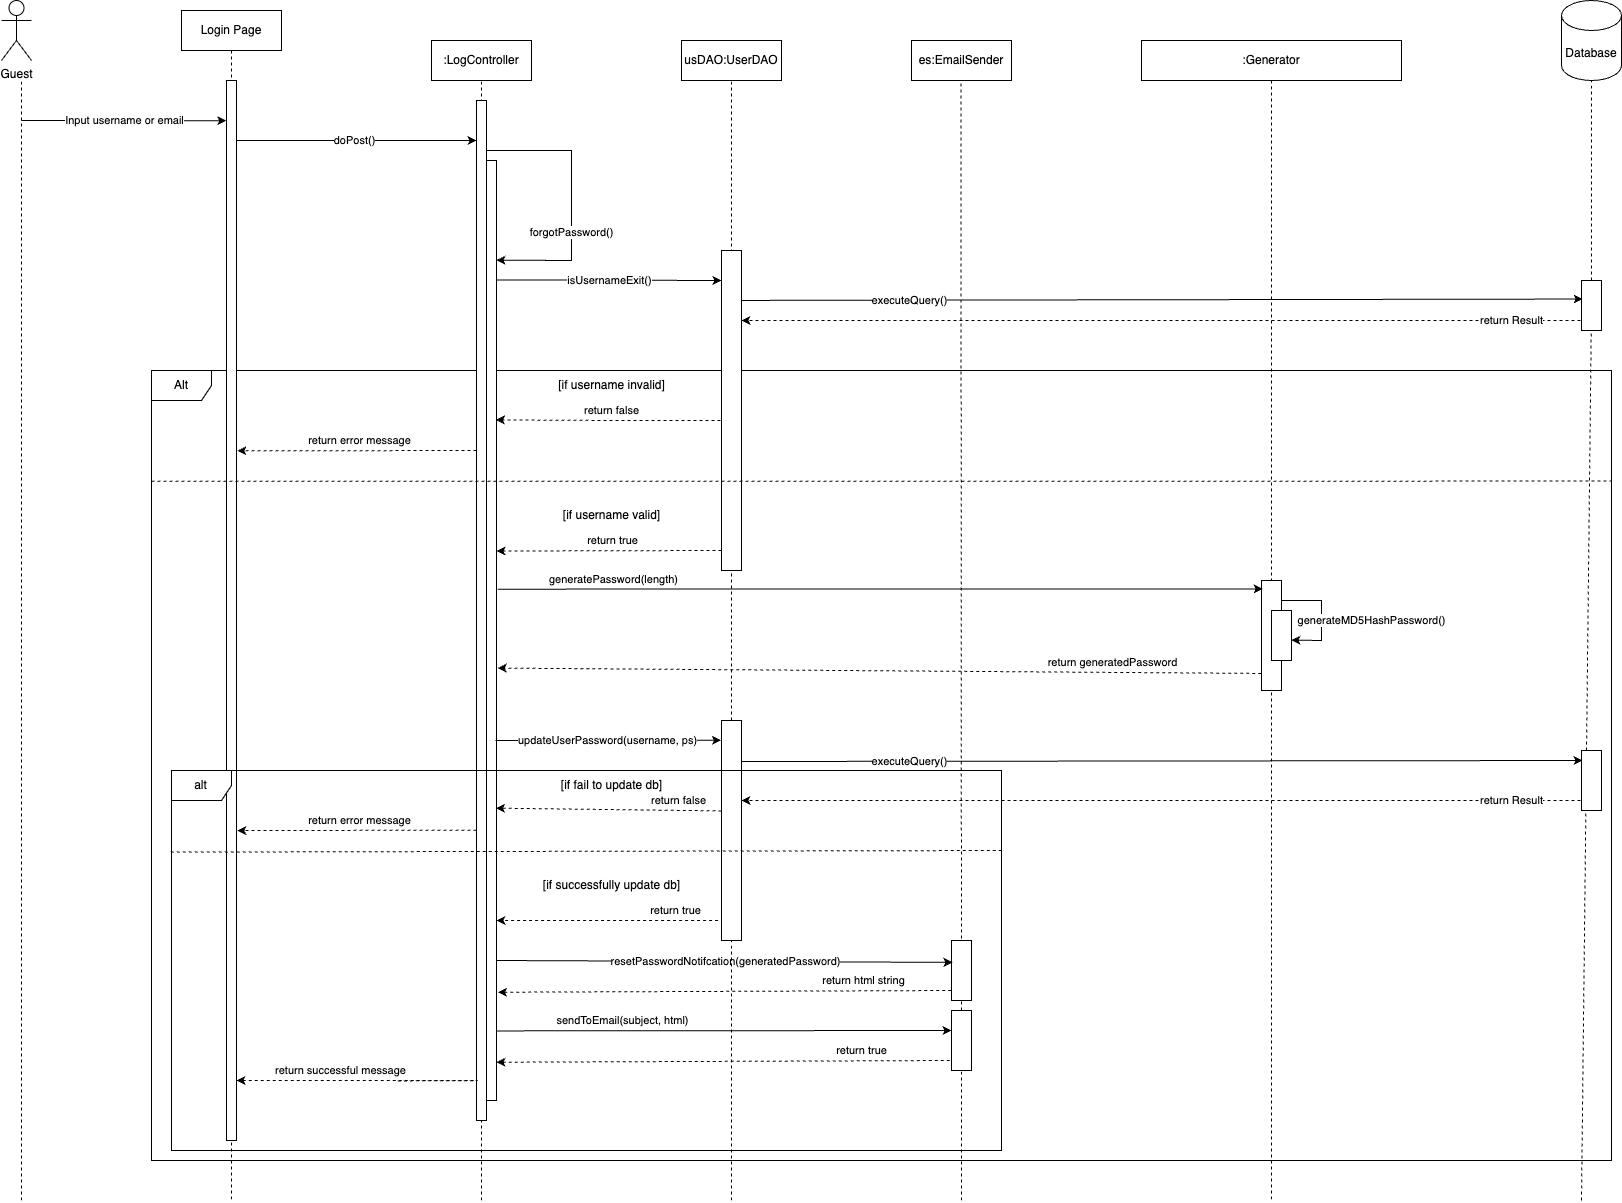

The diagram above was exported from draw.io. Its source (the exported page's mxGraphModel, read from the mxfile embedded in the PNG):
<mxGraphModel dx="1591" dy="1868" grid="1" gridSize="10" guides="1" tooltips="1" connect="1" arrows="1" fold="1" page="1" pageScale="1" pageWidth="850" pageHeight="1100" math="0" shadow="0">
  <root>
    <mxCell id="0" />
    <mxCell id="1" parent="0" />
    <mxCell id="7hafV3GSP3RzsJZpvLI7-31" value="Alt" style="shape=umlFrame;whiteSpace=wrap;html=1;pointerEvents=0;" parent="1" vertex="1">
      <mxGeometry x="290" y="810" width="1460" height="790" as="geometry" />
    </mxCell>
    <mxCell id="7hafV3GSP3RzsJZpvLI7-1" value="Login Page" style="shape=umlLifeline;perimeter=lifelinePerimeter;whiteSpace=wrap;html=1;container=1;dropTarget=0;collapsible=0;recursiveResize=0;outlineConnect=0;portConstraint=eastwest;newEdgeStyle={&quot;curved&quot;:0,&quot;rounded&quot;:0};size=40;" parent="1" vertex="1">
      <mxGeometry x="320" y="450" width="100" height="1190" as="geometry" />
    </mxCell>
    <mxCell id="7hafV3GSP3RzsJZpvLI7-3" value="" style="endArrow=none;dashed=1;html=1;rounded=0;" parent="1" edge="1">
      <mxGeometry width="50" height="50" relative="1" as="geometry">
        <mxPoint x="620" y="1640" as="sourcePoint" />
        <mxPoint x="620" y="520" as="targetPoint" />
      </mxGeometry>
    </mxCell>
    <mxCell id="7hafV3GSP3RzsJZpvLI7-4" value=":LogController" style="rounded=0;whiteSpace=wrap;html=1;" parent="1" vertex="1">
      <mxGeometry x="570" y="480" width="100" height="40" as="geometry" />
    </mxCell>
    <mxCell id="7hafV3GSP3RzsJZpvLI7-5" value="" style="endArrow=none;dashed=1;html=1;rounded=0;" parent="1" source="7hafV3GSP3RzsJZpvLI7-23" target="7hafV3GSP3RzsJZpvLI7-6" edge="1">
      <mxGeometry width="50" height="50" relative="1" as="geometry">
        <mxPoint x="1320" y="840" as="sourcePoint" />
        <mxPoint x="630" y="530" as="targetPoint" />
      </mxGeometry>
    </mxCell>
    <mxCell id="7hafV3GSP3RzsJZpvLI7-6" value="Database" style="shape=cylinder3;whiteSpace=wrap;html=1;boundedLbl=1;backgroundOutline=1;size=15;" parent="1" vertex="1">
      <mxGeometry x="1700" y="440" width="60" height="80" as="geometry" />
    </mxCell>
    <mxCell id="7hafV3GSP3RzsJZpvLI7-8" value="Guest" style="shape=umlActor;verticalLabelPosition=bottom;verticalAlign=top;html=1;" parent="1" vertex="1">
      <mxGeometry x="140" y="440" width="30" height="60" as="geometry" />
    </mxCell>
    <mxCell id="7hafV3GSP3RzsJZpvLI7-9" value="" style="endArrow=none;dashed=1;html=1;rounded=0;" parent="1" edge="1">
      <mxGeometry width="50" height="50" relative="1" as="geometry">
        <mxPoint x="160" y="1640" as="sourcePoint" />
        <mxPoint x="160" y="520" as="targetPoint" />
      </mxGeometry>
    </mxCell>
    <mxCell id="7hafV3GSP3RzsJZpvLI7-10" value="Input username or email" style="endArrow=classic;html=1;rounded=0;entryX=-0.022;entryY=0.038;entryDx=0;entryDy=0;entryPerimeter=0;" parent="1" target="7hafV3GSP3RzsJZpvLI7-36" edge="1">
      <mxGeometry width="50" height="50" relative="1" as="geometry">
        <mxPoint x="160" y="560" as="sourcePoint" />
        <mxPoint x="360" y="560" as="targetPoint" />
      </mxGeometry>
    </mxCell>
    <mxCell id="7hafV3GSP3RzsJZpvLI7-11" value="doPost()" style="endArrow=classic;html=1;rounded=0;entryX=-0.044;entryY=0.052;entryDx=0;entryDy=0;entryPerimeter=0;" parent="1" edge="1">
      <mxGeometry width="50" height="50" relative="1" as="geometry">
        <mxPoint x="370.07043478260874" y="579.9999999999999" as="sourcePoint" />
        <mxPoint x="615" y="579.9999999999999" as="targetPoint" />
      </mxGeometry>
    </mxCell>
    <mxCell id="7hafV3GSP3RzsJZpvLI7-13" value="usDAO:UserDAO" style="rounded=0;whiteSpace=wrap;html=1;" parent="1" vertex="1">
      <mxGeometry x="820" y="480" width="100" height="40" as="geometry" />
    </mxCell>
    <mxCell id="7hafV3GSP3RzsJZpvLI7-14" value="" style="endArrow=none;dashed=1;html=1;rounded=0;" parent="1" source="Vth-65XEj9OUagtryNtN-5" edge="1">
      <mxGeometry width="50" height="50" relative="1" as="geometry">
        <mxPoint x="870" y="1560" as="sourcePoint" />
        <mxPoint x="870" y="520" as="targetPoint" />
      </mxGeometry>
    </mxCell>
    <mxCell id="7hafV3GSP3RzsJZpvLI7-15" value="es:EmailSender" style="rounded=0;whiteSpace=wrap;html=1;" parent="1" vertex="1">
      <mxGeometry x="1050" y="480" width="100" height="40" as="geometry" />
    </mxCell>
    <mxCell id="7hafV3GSP3RzsJZpvLI7-16" value="" style="endArrow=none;dashed=1;html=1;rounded=0;" parent="1" source="7hafV3GSP3RzsJZpvLI7-42" edge="1">
      <mxGeometry width="50" height="50" relative="1" as="geometry">
        <mxPoint x="1099" y="1360" as="sourcePoint" />
        <mxPoint x="1099.44" y="520" as="targetPoint" />
      </mxGeometry>
    </mxCell>
    <mxCell id="7hafV3GSP3RzsJZpvLI7-19" value="" style="endArrow=none;dashed=1;html=1;rounded=0;" parent="1" target="7hafV3GSP3RzsJZpvLI7-18" edge="1">
      <mxGeometry width="50" height="50" relative="1" as="geometry">
        <mxPoint x="620" y="920" as="sourcePoint" />
        <mxPoint x="620" y="520" as="targetPoint" />
      </mxGeometry>
    </mxCell>
    <mxCell id="7hafV3GSP3RzsJZpvLI7-18" value="" style="rounded=0;whiteSpace=wrap;html=1;" parent="1" vertex="1">
      <mxGeometry x="615" y="540" width="10" height="1020" as="geometry" />
    </mxCell>
    <mxCell id="7hafV3GSP3RzsJZpvLI7-20" value="" style="rounded=0;whiteSpace=wrap;html=1;" parent="1" vertex="1">
      <mxGeometry x="625" y="600" width="10" height="940" as="geometry" />
    </mxCell>
    <mxCell id="7hafV3GSP3RzsJZpvLI7-21" value="forgotPassword()" style="endArrow=classic;html=1;rounded=0;exitX=1.041;exitY=0.049;exitDx=0;exitDy=0;exitPerimeter=0;entryX=1.005;entryY=0.106;entryDx=0;entryDy=0;entryPerimeter=0;" parent="1" source="7hafV3GSP3RzsJZpvLI7-18" target="7hafV3GSP3RzsJZpvLI7-20" edge="1">
      <mxGeometry x="0.2378" width="50" height="50" relative="1" as="geometry">
        <mxPoint x="625.0000000000001" y="569.29" as="sourcePoint" />
        <mxPoint x="634.33" y="622.2" as="targetPoint" />
        <Array as="points">
          <mxPoint x="670" y="590" />
          <mxPoint x="710" y="590" />
          <mxPoint x="710" y="600" />
          <mxPoint x="710" y="700" />
        </Array>
        <mxPoint as="offset" />
      </mxGeometry>
    </mxCell>
    <mxCell id="7hafV3GSP3RzsJZpvLI7-22" value="executeQuery()" style="endArrow=classic;html=1;rounded=0;exitX=0.991;exitY=0.156;exitDx=0;exitDy=0;entryX=0.057;entryY=0.371;entryDx=0;entryDy=0;entryPerimeter=0;exitPerimeter=0;" parent="1" source="7hafV3GSP3RzsJZpvLI7-26" target="7hafV3GSP3RzsJZpvLI7-23" edge="1">
      <mxGeometry x="-0.6" width="50" height="50" relative="1" as="geometry">
        <mxPoint x="880" y="650" as="sourcePoint" />
        <mxPoint x="1310" y="740" as="targetPoint" />
        <mxPoint as="offset" />
      </mxGeometry>
    </mxCell>
    <mxCell id="7hafV3GSP3RzsJZpvLI7-24" value="" style="endArrow=none;dashed=1;html=1;rounded=0;" parent="1" target="7hafV3GSP3RzsJZpvLI7-23" edge="1">
      <mxGeometry width="50" height="50" relative="1" as="geometry">
        <mxPoint x="1720" y="1640" as="sourcePoint" />
        <mxPoint x="1320" y="530" as="targetPoint" />
      </mxGeometry>
    </mxCell>
    <mxCell id="7hafV3GSP3RzsJZpvLI7-23" value="" style="rounded=0;whiteSpace=wrap;html=1;" parent="1" vertex="1">
      <mxGeometry x="1720" y="720" width="20" height="50" as="geometry" />
    </mxCell>
    <mxCell id="7hafV3GSP3RzsJZpvLI7-26" value="" style="rounded=0;whiteSpace=wrap;html=1;" parent="1" vertex="1">
      <mxGeometry x="860" y="690" width="20" height="320" as="geometry" />
    </mxCell>
    <mxCell id="7hafV3GSP3RzsJZpvLI7-27" value="isUsernameExit()" style="endArrow=classic;html=1;rounded=0;exitX=1.025;exitY=0.127;exitDx=0;exitDy=0;exitPerimeter=0;" parent="1" source="7hafV3GSP3RzsJZpvLI7-20" edge="1">
      <mxGeometry width="50" height="50" relative="1" as="geometry">
        <mxPoint x="640" y="640" as="sourcePoint" />
        <mxPoint x="860" y="720" as="targetPoint" />
      </mxGeometry>
    </mxCell>
    <mxCell id="7hafV3GSP3RzsJZpvLI7-29" value="return Result" style="endArrow=classic;html=1;rounded=0;dashed=1;exitX=-0.048;exitY=0.798;exitDx=0;exitDy=0;exitPerimeter=0;" parent="1" source="7hafV3GSP3RzsJZpvLI7-23" edge="1">
      <mxGeometry x="-0.8354" width="50" height="50" relative="1" as="geometry">
        <mxPoint x="1310" y="760" as="sourcePoint" />
        <mxPoint x="880" y="760" as="targetPoint" />
        <Array as="points">
          <mxPoint x="1210" y="760" />
        </Array>
        <mxPoint as="offset" />
      </mxGeometry>
    </mxCell>
    <mxCell id="7hafV3GSP3RzsJZpvLI7-32" value="return false" style="endArrow=classic;html=1;rounded=0;exitX=-0.026;exitY=0.765;exitDx=0;exitDy=0;exitPerimeter=0;dashed=1;entryX=0.94;entryY=0.276;entryDx=0;entryDy=0;entryPerimeter=0;" parent="1" target="7hafV3GSP3RzsJZpvLI7-20" edge="1">
      <mxGeometry x="-0.0258" y="-10" width="50" height="50" relative="1" as="geometry">
        <mxPoint x="859" y="860" as="sourcePoint" />
        <mxPoint x="640" y="860" as="targetPoint" />
        <Array as="points">
          <mxPoint x="754" y="860" />
        </Array>
        <mxPoint as="offset" />
      </mxGeometry>
    </mxCell>
    <mxCell id="7hafV3GSP3RzsJZpvLI7-33" value="return true" style="endArrow=classic;html=1;rounded=0;exitX=0;exitY=0.75;exitDx=0;exitDy=0;dashed=1;entryX=1.007;entryY=0.646;entryDx=0;entryDy=0;entryPerimeter=0;" parent="1" edge="1">
      <mxGeometry x="-0.0255" y="-10" width="50" height="50" relative="1" as="geometry">
        <mxPoint x="859.93" y="990" as="sourcePoint" />
        <mxPoint x="634.9999999999999" y="990.52" as="targetPoint" />
        <Array as="points" />
        <mxPoint as="offset" />
      </mxGeometry>
    </mxCell>
    <mxCell id="7hafV3GSP3RzsJZpvLI7-36" value="" style="rounded=0;whiteSpace=wrap;html=1;" parent="1" vertex="1">
      <mxGeometry x="365" y="520" width="10" height="1060" as="geometry" />
    </mxCell>
    <mxCell id="7hafV3GSP3RzsJZpvLI7-39" value="" style="endArrow=none;dashed=1;html=1;rounded=0;entryX=1;entryY=0.14;entryDx=0;entryDy=0;entryPerimeter=0;exitX=0;exitY=0.225;exitDx=0;exitDy=0;exitPerimeter=0;" parent="1" target="7hafV3GSP3RzsJZpvLI7-31" edge="1">
      <mxGeometry width="50" height="50" relative="1" as="geometry">
        <mxPoint x="290" y="920.79" as="sourcePoint" />
        <mxPoint x="1592.6000000000004" y="919.2099999999998" as="targetPoint" />
      </mxGeometry>
    </mxCell>
    <mxCell id="7hafV3GSP3RzsJZpvLI7-40" value="return error message" style="endArrow=classic;html=1;rounded=0;dashed=1;entryX=1.094;entryY=0.771;entryDx=0;entryDy=0;entryPerimeter=0;exitX=0.006;exitY=0.757;exitDx=0;exitDy=0;exitPerimeter=0;" parent="1" edge="1">
      <mxGeometry x="-0.0258" y="-10" width="50" height="50" relative="1" as="geometry">
        <mxPoint x="615" y="889.9999999999998" as="sourcePoint" />
        <mxPoint x="375.88000000000005" y="890.3600000000001" as="targetPoint" />
        <Array as="points" />
        <mxPoint as="offset" />
      </mxGeometry>
    </mxCell>
    <mxCell id="7hafV3GSP3RzsJZpvLI7-43" value="" style="endArrow=none;dashed=1;html=1;rounded=0;" parent="1" target="7hafV3GSP3RzsJZpvLI7-42" edge="1">
      <mxGeometry width="50" height="50" relative="1" as="geometry">
        <mxPoint x="1100" y="1640" as="sourcePoint" />
        <mxPoint x="1099.44" y="520" as="targetPoint" />
      </mxGeometry>
    </mxCell>
    <mxCell id="7hafV3GSP3RzsJZpvLI7-42" value="" style="rounded=0;whiteSpace=wrap;html=1;" parent="1" vertex="1">
      <mxGeometry x="1090" y="1450" width="20" height="60" as="geometry" />
    </mxCell>
    <mxCell id="7hafV3GSP3RzsJZpvLI7-44" value="sendToEmail(subject, html)" style="endArrow=classic;html=1;rounded=0;exitX=0.926;exitY=0.095;exitDx=0;exitDy=0;exitPerimeter=0;" parent="1" edge="1">
      <mxGeometry x="-0.4458" y="10" width="50" height="50" relative="1" as="geometry">
        <mxPoint x="635" y="1470.4" as="sourcePoint" />
        <mxPoint x="1090" y="1470" as="targetPoint" />
        <mxPoint as="offset" />
      </mxGeometry>
    </mxCell>
    <mxCell id="7hafV3GSP3RzsJZpvLI7-45" value="" style="rounded=0;whiteSpace=wrap;html=1;" parent="1" vertex="1">
      <mxGeometry x="1090" y="1380" width="20" height="60" as="geometry" />
    </mxCell>
    <mxCell id="7hafV3GSP3RzsJZpvLI7-46" value="resetPasswordNotifcation(generatedPassword)" style="endArrow=classic;html=1;rounded=0;entryX=0.064;entryY=0.176;entryDx=0;entryDy=0;entryPerimeter=0;exitX=1.029;exitY=0.677;exitDx=0;exitDy=0;exitPerimeter=0;" parent="1" edge="1">
      <mxGeometry x="0.0038" width="50" height="50" relative="1" as="geometry">
        <mxPoint x="635" y="1400.0000000000002" as="sourcePoint" />
        <mxPoint x="1090.99" y="1401.8799999999999" as="targetPoint" />
        <Array as="points" />
        <mxPoint as="offset" />
      </mxGeometry>
    </mxCell>
    <mxCell id="7hafV3GSP3RzsJZpvLI7-48" value="return true" style="endArrow=classic;html=1;rounded=0;exitX=-0.09;exitY=0.833;exitDx=0;exitDy=0;exitPerimeter=0;dashed=1;entryX=1;entryY=0.75;entryDx=0;entryDy=0;" parent="1" edge="1">
      <mxGeometry x="-0.6109" y="-10" width="50" height="50" relative="1" as="geometry">
        <mxPoint x="1088.1999999999998" y="1499.9999999999998" as="sourcePoint" />
        <mxPoint x="635" y="1501.7400000000005" as="targetPoint" />
        <Array as="points" />
        <mxPoint as="offset" />
      </mxGeometry>
    </mxCell>
    <mxCell id="7hafV3GSP3RzsJZpvLI7-49" value="return successful message" style="endArrow=classic;html=1;rounded=0;dashed=1;entryX=0.867;entryY=0.662;entryDx=0;entryDy=0;entryPerimeter=0;" parent="1" edge="1">
      <mxGeometry x="0.3488" y="-10" width="50" height="50" relative="1" as="geometry">
        <mxPoint x="536.33" y="1520.4299999999998" as="sourcePoint" />
        <mxPoint x="375.00000000000006" y="1520" as="targetPoint" />
        <Array as="points">
          <mxPoint x="616.33" y="1520.12" />
        </Array>
        <mxPoint as="offset" />
      </mxGeometry>
    </mxCell>
    <mxCell id="QS7oEJSPpniNrwcQzTyR-1" value="[if username invalid]" style="text;html=1;align=center;verticalAlign=middle;resizable=0;points=[];autosize=1;strokeColor=none;fillColor=none;" parent="1" vertex="1">
      <mxGeometry x="685" y="810" width="130" height="30" as="geometry" />
    </mxCell>
    <mxCell id="QS7oEJSPpniNrwcQzTyR-3" value="[if username valid]" style="text;html=1;align=center;verticalAlign=middle;resizable=0;points=[];autosize=1;strokeColor=none;fillColor=none;" parent="1" vertex="1">
      <mxGeometry x="690" y="940" width="120" height="30" as="geometry" />
    </mxCell>
    <mxCell id="QS7oEJSPpniNrwcQzTyR-8" value=":Generator" style="shape=umlLifeline;perimeter=lifelinePerimeter;whiteSpace=wrap;html=1;container=1;dropTarget=0;collapsible=0;recursiveResize=0;outlineConnect=0;portConstraint=eastwest;newEdgeStyle={&quot;curved&quot;:0,&quot;rounded&quot;:0};" parent="1" vertex="1">
      <mxGeometry x="1280" y="480" width="260" height="1160" as="geometry" />
    </mxCell>
    <mxCell id="QS7oEJSPpniNrwcQzTyR-9" value="" style="rounded=0;whiteSpace=wrap;html=1;" parent="1" vertex="1">
      <mxGeometry x="1400" y="1020" width="20" height="110" as="geometry" />
    </mxCell>
    <mxCell id="QS7oEJSPpniNrwcQzTyR-10" value="generatePassword(length)" style="endArrow=classic;html=1;rounded=0;exitX=1.122;exitY=0.456;exitDx=0;exitDy=0;exitPerimeter=0;entryX=0.058;entryY=0.077;entryDx=0;entryDy=0;entryPerimeter=0;" parent="1" source="7hafV3GSP3RzsJZpvLI7-20" target="QS7oEJSPpniNrwcQzTyR-9" edge="1">
      <mxGeometry x="-0.6993" y="10" width="50" height="50" relative="1" as="geometry">
        <mxPoint x="635" y="1030.4" as="sourcePoint" />
        <mxPoint x="1090" y="1030" as="targetPoint" />
        <mxPoint as="offset" />
      </mxGeometry>
    </mxCell>
    <mxCell id="QS7oEJSPpniNrwcQzTyR-11" value="return&amp;nbsp;generatedPassword" style="endArrow=classic;html=1;rounded=0;dashed=1;entryX=1.122;entryY=0.54;entryDx=0;entryDy=0;entryPerimeter=0;exitX=-0.007;exitY=0.845;exitDx=0;exitDy=0;exitPerimeter=0;" parent="1" source="QS7oEJSPpniNrwcQzTyR-9" target="7hafV3GSP3RzsJZpvLI7-20" edge="1">
      <mxGeometry x="-0.6107" y="-10" width="50" height="50" relative="1" as="geometry">
        <mxPoint x="1400" y="1098" as="sourcePoint" />
        <mxPoint x="960" y="1099.7400000000005" as="targetPoint" />
        <Array as="points" />
        <mxPoint as="offset" />
      </mxGeometry>
    </mxCell>
    <mxCell id="XS5Ckq2GxKJ1TF5o2tYl-5" value="return html string" style="endArrow=classic;html=1;rounded=0;exitX=-0.09;exitY=0.833;exitDx=0;exitDy=0;exitPerimeter=0;dashed=1;entryX=1;entryY=0.75;entryDx=0;entryDy=0;" parent="1" edge="1">
      <mxGeometry x="-0.6117" y="-10" width="50" height="50" relative="1" as="geometry">
        <mxPoint x="1089.7099999999998" y="1429.9999999999998" as="sourcePoint" />
        <mxPoint x="636.51" y="1431.7400000000005" as="targetPoint" />
        <Array as="points" />
        <mxPoint as="offset" />
      </mxGeometry>
    </mxCell>
    <mxCell id="Vth-65XEj9OUagtryNtN-2" value="" style="rounded=0;whiteSpace=wrap;html=1;" parent="1" vertex="1">
      <mxGeometry x="1410" y="1050" width="20" height="50" as="geometry" />
    </mxCell>
    <mxCell id="Vth-65XEj9OUagtryNtN-3" value="generateMD5HashPassword()" style="endArrow=classic;html=1;rounded=0;entryX=1.002;entryY=0.592;entryDx=0;entryDy=0;entryPerimeter=0;exitX=0.987;exitY=0.181;exitDx=0;exitDy=0;exitPerimeter=0;" parent="1" source="QS7oEJSPpniNrwcQzTyR-9" target="Vth-65XEj9OUagtryNtN-2" edge="1">
      <mxGeometry x="0.09" y="50" width="50" height="50" relative="1" as="geometry">
        <mxPoint x="1420" y="1030" as="sourcePoint" />
        <mxPoint x="1470" y="980" as="targetPoint" />
        <Array as="points">
          <mxPoint x="1460" y="1040" />
          <mxPoint x="1460" y="1080" />
        </Array>
        <mxPoint as="offset" />
      </mxGeometry>
    </mxCell>
    <mxCell id="Vth-65XEj9OUagtryNtN-4" value="updateUserPassword(username, ps)" style="endArrow=classic;html=1;rounded=0;exitX=0.9;exitY=0.617;exitDx=0;exitDy=0;exitPerimeter=0;entryX=-0.025;entryY=0.09;entryDx=0;entryDy=0;entryPerimeter=0;" parent="1" source="7hafV3GSP3RzsJZpvLI7-20" target="Vth-65XEj9OUagtryNtN-5" edge="1">
      <mxGeometry x="0.0018" width="50" height="50" relative="1" as="geometry">
        <mxPoint x="642.5" y="1181" as="sourcePoint" />
        <mxPoint x="857.5" y="1180" as="targetPoint" />
        <mxPoint as="offset" />
      </mxGeometry>
    </mxCell>
    <mxCell id="Vth-65XEj9OUagtryNtN-6" value="" style="endArrow=none;dashed=1;html=1;rounded=0;" parent="1" target="Vth-65XEj9OUagtryNtN-5" edge="1">
      <mxGeometry width="50" height="50" relative="1" as="geometry">
        <mxPoint x="870" y="1640" as="sourcePoint" />
        <mxPoint x="870" y="520" as="targetPoint" />
      </mxGeometry>
    </mxCell>
    <mxCell id="Vth-65XEj9OUagtryNtN-5" value="" style="rounded=0;whiteSpace=wrap;html=1;" parent="1" vertex="1">
      <mxGeometry x="860" y="1160" width="20" height="220" as="geometry" />
    </mxCell>
    <mxCell id="Vth-65XEj9OUagtryNtN-7" value="executeQuery()" style="endArrow=classic;html=1;rounded=0;exitX=0.991;exitY=0.156;exitDx=0;exitDy=0;entryX=0.057;entryY=0.371;entryDx=0;entryDy=0;entryPerimeter=0;exitPerimeter=0;" parent="1" edge="1">
      <mxGeometry x="-0.6" width="50" height="50" relative="1" as="geometry">
        <mxPoint x="880" y="1201" as="sourcePoint" />
        <mxPoint x="1721" y="1200" as="targetPoint" />
        <mxPoint as="offset" />
      </mxGeometry>
    </mxCell>
    <mxCell id="Vth-65XEj9OUagtryNtN-8" value="" style="rounded=0;whiteSpace=wrap;html=1;" parent="1" vertex="1">
      <mxGeometry x="1720" y="1190" width="20" height="60" as="geometry" />
    </mxCell>
    <mxCell id="Vth-65XEj9OUagtryNtN-9" value="return Result" style="endArrow=classic;html=1;rounded=0;dashed=1;exitX=-0.048;exitY=0.798;exitDx=0;exitDy=0;exitPerimeter=0;" parent="1" edge="1">
      <mxGeometry x="-0.8355" width="50" height="50" relative="1" as="geometry">
        <mxPoint x="1719" y="1240" as="sourcePoint" />
        <mxPoint x="880" y="1240" as="targetPoint" />
        <Array as="points">
          <mxPoint x="1210" y="1240" />
        </Array>
        <mxPoint as="offset" />
      </mxGeometry>
    </mxCell>
    <mxCell id="Vth-65XEj9OUagtryNtN-10" value="return false" style="endArrow=classic;html=1;rounded=0;exitX=0.006;exitY=0.411;exitDx=0;exitDy=0;exitPerimeter=0;dashed=1;entryX=0.95;entryY=0.689;entryDx=0;entryDy=0;entryPerimeter=0;" parent="1" source="Vth-65XEj9OUagtryNtN-5" target="7hafV3GSP3RzsJZpvLI7-20" edge="1">
      <mxGeometry x="-0.6117" y="-10" width="50" height="50" relative="1" as="geometry">
        <mxPoint x="856.5999999999998" y="1229.9999999999998" as="sourcePoint" />
        <mxPoint x="640" y="1230" as="targetPoint" />
        <Array as="points" />
        <mxPoint as="offset" />
      </mxGeometry>
    </mxCell>
    <mxCell id="Vth-65XEj9OUagtryNtN-11" value="alt" style="shape=umlFrame;whiteSpace=wrap;html=1;pointerEvents=0;" parent="1" vertex="1">
      <mxGeometry x="310" y="1210" width="830" height="380" as="geometry" />
    </mxCell>
    <mxCell id="Vth-65XEj9OUagtryNtN-12" value="return error message" style="endArrow=classic;html=1;rounded=0;dashed=1;entryX=1.094;entryY=0.771;entryDx=0;entryDy=0;entryPerimeter=0;exitX=0.006;exitY=0.757;exitDx=0;exitDy=0;exitPerimeter=0;" parent="1" edge="1">
      <mxGeometry x="-0.0258" y="-10" width="50" height="50" relative="1" as="geometry">
        <mxPoint x="615" y="1269.6899999999998" as="sourcePoint" />
        <mxPoint x="375.88000000000005" y="1270.0500000000002" as="targetPoint" />
        <Array as="points" />
        <mxPoint as="offset" />
      </mxGeometry>
    </mxCell>
    <mxCell id="Vth-65XEj9OUagtryNtN-13" value="" style="endArrow=none;dashed=1;html=1;rounded=0;exitX=-0.001;exitY=0.215;exitDx=0;exitDy=0;exitPerimeter=0;" parent="1" edge="1">
      <mxGeometry width="50" height="50" relative="1" as="geometry">
        <mxPoint x="309.1700000000001" y="1291.6" as="sourcePoint" />
        <mxPoint x="1140" y="1290" as="targetPoint" />
      </mxGeometry>
    </mxCell>
    <mxCell id="Vth-65XEj9OUagtryNtN-14" value="return true" style="endArrow=classic;html=1;rounded=0;exitX=-0.09;exitY=0.833;exitDx=0;exitDy=0;exitPerimeter=0;dashed=1;entryX=1;entryY=0.75;entryDx=0;entryDy=0;" parent="1" edge="1">
      <mxGeometry x="-0.6117" y="-10" width="50" height="50" relative="1" as="geometry">
        <mxPoint x="856.5999999999998" y="1359.9999999999998" as="sourcePoint" />
        <mxPoint x="635" y="1360" as="targetPoint" />
        <Array as="points" />
        <mxPoint as="offset" />
      </mxGeometry>
    </mxCell>
    <mxCell id="Vth-65XEj9OUagtryNtN-15" value="[if fail to update db]" style="text;html=1;align=center;verticalAlign=middle;resizable=0;points=[];autosize=1;strokeColor=none;fillColor=none;" parent="1" vertex="1">
      <mxGeometry x="690" y="1210" width="120" height="30" as="geometry" />
    </mxCell>
    <mxCell id="Vth-65XEj9OUagtryNtN-17" value="[if successfully update db]" style="text;html=1;align=center;verticalAlign=middle;resizable=0;points=[];autosize=1;strokeColor=none;fillColor=none;" parent="1" vertex="1">
      <mxGeometry x="670" y="1310" width="160" height="30" as="geometry" />
    </mxCell>
  </root>
</mxGraphModel>